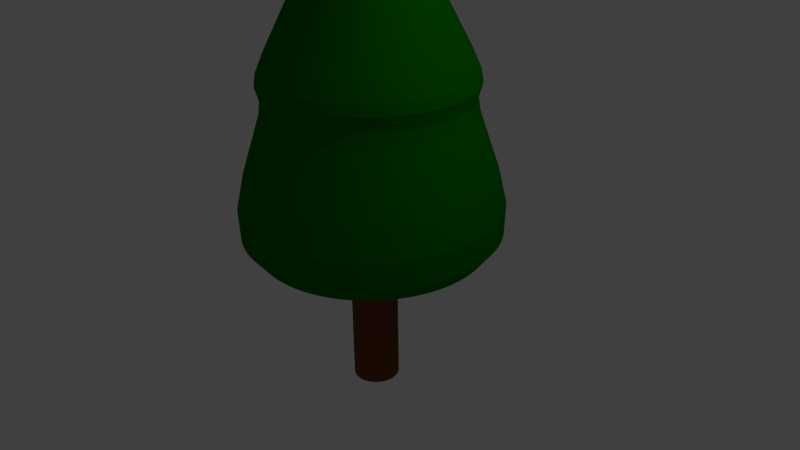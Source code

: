 # Source: tree.blend  (saved by Blender 2.76.0; exported with 4.5.12 LTS)
import bpy
from mathutils import Matrix  # noqa: F401  (used for matrix-valued properties, if any)

bpy.ops.wm.read_factory_settings(use_empty=True)
scene = bpy.context.scene
scene.name = 'Scene'

# ---- collections
col_collection_1 = bpy.data.collections.new('Collection 1'); scene.collection.children.link(col_collection_1)

# ---- materials (node trees are filled in below, after node groups)
mat_treemat = bpy.data.materials.new('treeMat')
mat_treemat.alpha_threshold = 0.0
mat_treemat.use_transparent_shadow = False
mat_treemat.diffuse_color = (0.00392, 0.1845, 0.0, 1.0)
mat_treemat.roughness = 0.5
mat_treemat.specular_intensity = 0.0
mat_trunckmat = bpy.data.materials.new('trunckMat')
mat_trunckmat.alpha_threshold = 0.0
mat_trunckmat.use_transparent_shadow = False
mat_trunckmat.diffuse_color = (0.2019, 0.05465, 0.02158, 1.0)
mat_trunckmat.roughness = 0.5
mat_trunckmat.specular_intensity = 0.0

# ---- material node trees

# ---- world
world_world = bpy.data.worlds.new('World'); scene.world = world_world
world_world.color = (0.05088, 0.05088, 0.05088)
world_world.use_sun_shadow = False
world_world.sun_shadow_jitter_overblur = 0.0
world_world.cycles.sampling_method = 'MANUAL'
world_world.cycles.sample_map_resolution = 256

# ---- cameras
cam_camera = bpy.data.cameras.new('Camera')
cam_camera.clip_end = 100.0
cam_camera.lens = 35.0
cam_camera.sensor_width = 32.0
cam_camera.sensor_height = 18.0
cam_camera.ortho_scale = 7.314
cam_camera.dof.focus_distance = 0.0
cam_camera.dof.aperture_fstop = 128.0

# ---- lights
light_lamp = bpy.data.lights.new('Lamp', 'POINT')
light_lamp.transmission_factor = 0.0
light_lamp.cutoff_distance = 30.0
light_lamp.energy = 100.0
light_lamp.shadow_buffer_clip_start = 1.001
light_lamp.shadow_soft_size = 0.1
light_lamp.shadow_maximum_resolution = 0.006
light_lamp.use_absolute_resolution = True
light_lamp.cycles.use_multiple_importance_sampling = False

# ---- meshes
me_cone = bpy.data.meshes.new('Cone')
me_cone.from_pydata([(0.0, 1.0, 3.751), (0.1951, 0.9808, 3.751), (0.3827, 0.9239, 3.751), (0.5556, 0.8315, 3.751), (0.7071, 0.7071, 3.751), (0.8315, 0.5556, 3.751), (0.9239, 0.3827, 3.751), (0.9808, 0.1951, 3.751), (1.0, 7.55e-08, 3.751), (0.0, 0.0, 5.751), (0.9808, -0.1951, 3.751), (0.9239, -0.3827, 3.751), (0.8315, -0.5556, 3.751), (0.7071, -0.7071, 3.751), (0.5556, -0.8315, 3.751), (0.3827, -0.9239, 3.751), (0.1951, -0.9808, 3.751), (-3.258e-07, -1.0, 3.751), (-0.1951, -0.9808, 3.751), (-0.3827, -0.9239, 3.751), (-0.5556, -0.8315, 3.751), (-0.7071, -0.7071, 3.751), (-0.8315, -0.5556, 3.751), (-0.9239, -0.3827, 3.751), (-0.9808, -0.1951, 3.751), (-1.0, 9.656e-07, 3.751), (-0.9808, 0.1951, 3.751), (-0.9239, 0.3827, 3.751), (-0.8315, 0.5556, 3.751), (-0.7071, 0.7071, 3.751), (-0.5556, 0.8315, 3.751), (-0.3827, 0.9239, 3.751), (-0.1951, 0.9808, 3.751), (3.986e-08, 0.5468, 3.818), (0.1067, 0.5363, 3.818), (0.2093, 0.5052, 3.818), (0.3038, 0.4547, 3.818), (0.3866, 0.3866, 3.818), (0.4547, 0.3038, 3.818), (0.5052, 0.2093, 3.818), (0.5363, 0.1067, 3.818), (0.5468, 1.76e-07, 3.818), (0.5363, -0.1067, 3.818), (0.5052, -0.2093, 3.818), (0.4547, -0.3038, 3.818), (0.3866, -0.3866, 3.818), (0.3038, -0.4547, 3.818), (0.2093, -0.5052, 3.818), (0.1067, -0.5363, 3.818), (-1.383e-07, -0.5468, 3.818), (-0.1067, -0.5363, 3.818), (-0.2093, -0.5052, 3.818), (-0.3038, -0.4547, 3.818), (-0.3866, -0.3866, 3.818), (-0.4547, -0.3038, 3.818), (-0.5052, -0.2093, 3.818), (-0.5363, -0.1067, 3.818), (-0.5468, 6.627e-07, 3.818), (-0.5363, 0.1067, 3.818), (-0.5052, 0.2093, 3.818), (-0.4547, 0.3038, 3.818), (-0.3866, 0.3867, 3.818), (-0.3038, 0.4547, 3.818), (-0.2093, 0.5052, 3.818), (-0.1067, 0.5363, 3.818), (-5.9e-07, 1.581, 2.125), (0.3085, 1.551, 2.125), (0.6052, 1.461, 2.125), (0.8786, 1.315, 2.125), (1.118, 1.118, 2.125), (1.315, 0.8786, 2.125), (1.461, 0.6052, 2.125), (1.551, 0.3085, 2.125), (1.581, -5.791e-08, 2.125), (1.551, -0.3085, 2.125), (1.461, -0.6052, 2.125), (1.315, -0.8786, 2.125), (1.118, -1.118, 2.125), (0.8786, -1.315, 2.125), (0.6052, -1.461, 2.125), (0.3085, -1.551, 2.125), (-1.105e-06, -1.581, 2.125), (-0.3085, -1.551, 2.125), (-0.6052, -1.461, 2.125), (-0.8786, -1.315, 2.125), (-1.118, -1.118, 2.125), (-1.315, -0.8786, 2.125), (-1.461, -0.6052, 2.125), (-1.551, -0.3085, 2.125), (-1.581, 1.35e-06, 2.125), (-1.551, 0.3085, 2.125), (-1.461, 0.6052, 2.125), (-1.315, 0.8786, 2.125), (-1.118, 1.118, 2.125), (-0.8786, 1.315, 2.125), (-0.6052, 1.461, 2.125), (-0.3085, 1.551, 2.125), (-5.44e-07, 1.05, 2.372), (0.2049, 1.03, 2.372), (0.4019, 0.9703, 2.372), (0.5835, 0.8732, 2.372), (0.7426, 0.7426, 2.372), (0.8732, 0.5835, 2.372), (0.9703, 0.4019, 2.372), (1.03, 0.2049, 2.372), (1.05, 4.879e-08, 2.372), (1.03, -0.2049, 2.372), (0.9703, -0.4019, 2.372), (0.8732, -0.5835, 2.372), (0.7426, -0.7426, 2.372), (0.5835, -0.8732, 2.372), (0.4019, -0.9703, 2.372), (0.2049, -1.03, 2.372), (-8.862e-07, -1.05, 2.372), (-0.2049, -1.03, 2.372), (-0.4019, -0.9703, 2.372), (-0.5835, -0.8732, 2.372), (-0.7426, -0.7426, 2.372), (-0.8732, -0.5835, 2.372), (-0.9703, -0.4019, 2.372), (-1.03, -0.2049, 2.372), (-1.05, 9.836e-07, 2.372), (-1.03, 0.2049, 2.372), (-0.9703, 0.4019, 2.372), (-0.8732, 0.5835, 2.372), (-0.7426, 0.7426, 2.372), (-0.5835, 0.8732, 2.372), (-0.4019, 0.9703, 2.372), (-0.2049, 1.03, 2.372), (-5.085e-07, 2.15, 0.03018), (0.4194, 2.108, 0.03018), (0.8226, 1.986, 0.03018), (1.194, 1.787, 0.03018), (1.52, 1.52, 0.03018), (1.787, 1.194, 0.03018), (1.986, 0.8226, 0.03018), (2.108, 0.4194, 0.03018), (2.15, -1.861e-07, 0.03018), (2.108, -0.4194, 0.03018), (1.986, -0.8226, 0.03018), (1.787, -1.194, 0.03018), (1.52, -1.52, 0.03018), (1.194, -1.787, 0.03018), (0.8226, -1.986, 0.03018), (0.4194, -2.108, 0.03018), (-1.209e-06, -2.15, 0.03018), (-0.4194, -2.108, 0.03018), (-0.8226, -1.986, 0.03018), (-1.194, -1.787, 0.03018), (-1.52, -1.52, 0.03018), (-1.787, -1.194, 0.03018), (-1.986, -0.8226, 0.03018), (-2.108, -0.4194, 0.03018), (-2.15, 1.727e-06, 0.03018), (-2.108, 0.4194, 0.03018), (-1.986, 0.8226, 0.03018), (-1.787, 1.194, 0.03018), (-1.52, 1.52, 0.03018), (-1.194, 1.787, 0.03018), (-0.8226, 1.986, 0.03018), (-0.4194, 2.108, 0.03018), (-3.582e-07, 0.3038, 0.03018), (0.05926, 0.2979, 0.03018), (0.1162, 0.2806, 0.03018), (0.1688, 0.2526, 0.03018), (0.2148, 0.2148, 0.03018), (0.2526, 0.1688, 0.03018), (0.2806, 0.1162, 0.03018), (0.2979, 0.05926, 0.03018), (0.3038, 2.104e-07, 0.03018), (0.2979, -0.05926, 0.03018), (0.2806, -0.1162, 0.03018), (0.2526, -0.1688, 0.03018), (0.2148, -0.2148, 0.03018), (0.1688, -0.2526, 0.03018), (0.1162, -0.2806, 0.03018), (0.05926, -0.2979, 0.03018), (-4.571e-07, -0.3038, 0.03018), (-0.05926, -0.2979, 0.03018), (-0.1162, -0.2806, 0.03018), (-0.1688, -0.2526, 0.03018), (-0.2148, -0.2148, 0.03018), (-0.2526, -0.1688, 0.03018), (-0.2806, -0.1162, 0.03018), (-0.2979, -0.05926, 0.03018), (-0.3038, 4.808e-07, 0.03018), (-0.2979, 0.05926, 0.03018), (-0.2806, 0.1162, 0.03018), (-0.2526, 0.1688, 0.03018), (-0.2148, 0.2148, 0.03018), (-0.1688, 0.2526, 0.03018), (-0.1162, 0.2806, 0.03018), (-0.05926, 0.2979, 0.03018), (-3.582e-07, 0.3038, -1.796), (0.05926, 0.2979, -1.796), (0.1162, 0.2806, -1.796), (0.1688, 0.2526, -1.796), (0.2148, 0.2148, -1.796), (0.2526, 0.1688, -1.796), (0.2806, 0.1162, -1.796), (0.2979, 0.05926, -1.796), (0.3038, 2.104e-07, -1.796), (0.2979, -0.05926, -1.796), (0.2806, -0.1162, -1.796), (0.2526, -0.1688, -1.796), (0.2148, -0.2148, -1.796), (0.1688, -0.2526, -1.796), (0.1162, -0.2806, -1.796), (0.05926, -0.2979, -1.796), (-4.571e-07, -0.3038, -1.796), (-0.05926, -0.2979, -1.796), (-0.1162, -0.2806, -1.796), (-0.1688, -0.2526, -1.796), (-0.2148, -0.2148, -1.796), (-0.2526, -0.1688, -1.796), (-0.2806, -0.1162, -1.796), (-0.2979, -0.05926, -1.796), (-0.3038, 4.808e-07, -1.796), (-0.2979, 0.05926, -1.796), (-0.2806, 0.1162, -1.796), (-0.2526, 0.1688, -1.796), (-0.2148, 0.2148, -1.796), (-0.1688, 0.2526, -1.796), (-0.1162, 0.2806, -1.796), (-0.05926, 0.2979, -1.796)], [], [(31, 9, 32), (0, 9, 1), (30, 9, 31), (29, 9, 30), (28, 9, 29), (27, 9, 28), (26, 9, 27), (25, 9, 26), (24, 9, 25), (23, 9, 24), (22, 9, 23), (21, 9, 22), (20, 9, 21), (19, 9, 20), (18, 9, 19), (17, 9, 18), (16, 9, 17), (15, 9, 16), (14, 9, 15), (13, 9, 14), (12, 9, 13), (11, 9, 12), (10, 9, 11), (8, 9, 10), (7, 9, 8), (6, 9, 7), (5, 9, 6), (4, 9, 5), (3, 9, 4), (2, 9, 3), (32, 9, 0), (1, 9, 2), (3, 4, 37, 36), (58, 59, 91, 90), (25, 26, 58, 57), (13, 14, 46, 45), (22, 23, 55, 54), (10, 11, 43, 42), (5, 6, 39, 38), (32, 0, 33, 64), (27, 28, 60, 59), (15, 16, 48, 47), (24, 25, 57, 56), (12, 13, 45, 44), (7, 8, 41, 40), (0, 1, 34, 33), (29, 30, 62, 61), (17, 18, 50, 49), (26, 27, 59, 58), (14, 15, 47, 46), (31, 32, 64, 63), (19, 20, 52, 51), (28, 29, 61, 60), (16, 17, 49, 48), (2, 3, 36, 35), (30, 31, 63, 62), (21, 22, 54, 53), (18, 19, 51, 50), (4, 5, 38, 37), (8, 10, 42, 41), (1, 2, 35, 34), (23, 24, 56, 55), (11, 12, 44, 43), (20, 21, 53, 52), (6, 7, 40, 39), (92, 93, 125, 124), (61, 62, 94, 93), (34, 35, 67, 66), (52, 53, 85, 84), (43, 44, 76, 75), (37, 38, 70, 69), (62, 63, 95, 94), (56, 57, 89, 88), (47, 48, 80, 79), (38, 39, 71, 70), (41, 42, 74, 73), (51, 52, 84, 83), (42, 43, 75, 74), (60, 61, 93, 92), (45, 46, 78, 77), (36, 37, 69, 68), (64, 33, 65, 96), (46, 47, 79, 78), (55, 56, 88, 87), (40, 41, 73, 72), (49, 50, 82, 81), (59, 60, 92, 91), (50, 51, 83, 82), (35, 36, 68, 67), (53, 54, 86, 85), (44, 45, 77, 76), (63, 64, 96, 95), (54, 55, 87, 86), (39, 40, 72, 71), (57, 58, 90, 89), (48, 49, 81, 80), (33, 34, 66, 65), (123, 124, 156, 155), (83, 84, 116, 115), (74, 75, 107, 106), (77, 78, 110, 109), (68, 69, 101, 100), (96, 65, 97, 128), (87, 88, 120, 119), (78, 79, 111, 110), (81, 82, 114, 113), (72, 73, 105, 104), (82, 83, 115, 114), (91, 92, 124, 123), (76, 77, 109, 108), (67, 68, 100, 99), (85, 86, 118, 117), (95, 96, 128, 127), (86, 87, 119, 118), (71, 72, 104, 103), (89, 90, 122, 121), (80, 81, 113, 112), (65, 66, 98, 97), (90, 91, 123, 122), (93, 94, 126, 125), (66, 67, 99, 98), (84, 85, 117, 116), (75, 76, 108, 107), (69, 70, 102, 101), (94, 95, 127, 126), (70, 71, 103, 102), (88, 89, 121, 120), (79, 80, 112, 111), (73, 74, 106, 105), (158, 159, 191, 190), (114, 115, 147, 146), (117, 118, 150, 149), (108, 109, 141, 140), (99, 100, 132, 131), (127, 128, 160, 159), (118, 119, 151, 150), (112, 113, 145, 144), (103, 104, 136, 135), (121, 122, 154, 153), (97, 98, 130, 129), (122, 123, 155, 154), (125, 126, 158, 157), (107, 108, 140, 139), (98, 99, 131, 130), (116, 117, 149, 148), (101, 102, 134, 133), (126, 127, 159, 158), (102, 103, 135, 134), (120, 121, 153, 152), (111, 112, 144, 143), (105, 106, 138, 137), (106, 107, 139, 138), (124, 125, 157, 156), (115, 116, 148, 147), (100, 101, 133, 132), (109, 110, 142, 141), (128, 97, 129, 160), (119, 120, 152, 151), (110, 111, 143, 142), (113, 114, 146, 145), (104, 105, 137, 136), (184, 185, 217, 216), (149, 150, 182, 181), (140, 141, 173, 172), (143, 144, 176, 175), (134, 135, 167, 166), (153, 154, 186, 185), (144, 145, 177, 176), (147, 148, 180, 179), (138, 139, 171, 170), (129, 130, 162, 161), (157, 158, 190, 189), (148, 149, 181, 180), (142, 143, 175, 174), (133, 134, 166, 165), (151, 152, 184, 183), (152, 153, 185, 184), (137, 138, 170, 169), (155, 156, 188, 187), (146, 147, 179, 178), (131, 132, 164, 163), (156, 157, 189, 188), (159, 160, 192, 191), (132, 133, 165, 164), (150, 151, 183, 182), (141, 142, 174, 173), (135, 136, 168, 167), (160, 129, 161, 192), (154, 155, 187, 186), (145, 146, 178, 177), (136, 137, 169, 168), (130, 131, 163, 162), (139, 140, 172, 171), (193, 194, 195, 196, 197, 198, 199, 200, 201, 202, 203, 204, 205, 206, 207, 208, 209, 210, 211, 212, 213, 214, 215, 216, 217, 218, 219, 220, 221, 222, 223, 224), (178, 179, 211, 210), (169, 170, 202, 201), (187, 188, 220, 219), (163, 164, 196, 195), (188, 189, 221, 220), (191, 192, 224, 223), (173, 174, 206, 205), (164, 165, 197, 196), (182, 183, 215, 214), (167, 168, 200, 199), (192, 161, 193, 224), (168, 169, 201, 200), (186, 187, 219, 218), (177, 178, 210, 209), (162, 163, 195, 194), (171, 172, 204, 203), (190, 191, 223, 222), (181, 182, 214, 213), (172, 173, 205, 204), (175, 176, 208, 207), (166, 167, 199, 198), (185, 186, 218, 217), (176, 177, 209, 208), (161, 162, 194, 193), (179, 180, 212, 211), (170, 171, 203, 202), (189, 190, 222, 221), (180, 181, 213, 212), (174, 175, 207, 206), (165, 166, 198, 197), (183, 184, 216, 215)])
me_cone.polygons.foreach_set('material_index', [0, 0, 0, 0, 0, 0, 0, 0, 0, 0, 0, 0, 0, 0, 0, 0, 0, 0, 0, 0, 0, 0, 0, 0, 0, 0, 0, 0, 0, 0, 0, 0, 0, 0, 0, 0, 0, 0, 0, 0, 0, 0, 0, 0, 0, 0, 0, 0, 0, 0, 0, 0, 0, 0, 0, 0, 0, 0, 0, 0, 0, 0, 0, 0, 0, 0, 0, 0, 0, 0, 0, 0, 0, 0, 0, 0, 0, 0, 0, 0, 0, 0, 0, 0, 0, 0, 0, 0, 0, 0, 0, 0, 0, 0, 0, 0, 0, 0, 0, 0, 0, 0, 0, 0, 0, 0, 0, 0, 0, 0, 0, 0, 0, 0, 0, 0, 0, 0, 0, 0, 0, 0, 0, 0, 0, 0, 0, 0, 0, 0, 0, 0, 0, 0, 0, 0, 0, 0, 0, 0, 0, 0, 0, 0, 0, 0, 0, 0, 0, 0, 0, 0, 0, 0, 0, 0, 0, 0, 0, 0, 0, 1, 0, 0, 0, 0, 0, 0, 0, 0, 0, 0, 0, 0, 0, 0, 0, 0, 0, 0, 0, 0, 0, 0, 0, 0, 0, 0, 0, 0, 0, 0, 0, 1, 1, 1, 1, 1, 1, 1, 1, 1, 1, 1, 1, 1, 1, 1, 1, 1, 1, 1, 1, 1, 1, 1, 1, 1, 1, 1, 1, 1, 1, 1, 1])
_k = {(0, 1): 0.18824, (1, 2): 0.18824, (2, 3): 0.18824, (3, 4): 0.18824, (4, 5): 0.18824, (5, 6): 0.18824, (6, 7): 0.18824, (7, 8): 0.18824, (8, 10): 0.18824, (10, 11): 0.18824, (11, 12): 0.18824, (12, 13): 0.18824, (13, 14): 0.18824, (14, 15): 0.18824, (15, 16): 0.18824, (16, 17): 0.18824, (17, 18): 0.18824, (18, 19): 0.18824, (19, 20): 0.18824, (20, 21): 0.18824, (21, 22): 0.18824, (22, 23): 0.18824, (23, 24): 0.18824, (24, 25): 0.18824, (25, 26): 0.18824, (26, 27): 0.18824, (27, 28): 0.18824, (28, 29): 0.18824, (29, 30): 0.18824, (30, 31): 0.18824, (31, 32): 0.18824, (0, 32): 0.18824, (65, 66): 0.00392, (66, 67): 0.00392, (67, 68): 0.00392, (68, 69): 0.00392, (69, 70): 0.00392, (70, 71): 0.00392, (71, 72): 0.00392, (72, 73): 0.00392, (73, 74): 0.00392, (74, 75): 0.00392, (75, 76): 0.00392, (76, 77): 0.00392, (77, 78): 0.00392, (78, 79): 0.00392, (79, 80): 0.00392, (80, 81): 0.00392, (81, 82): 0.00392, (82, 83): 0.00392, (83, 84): 0.00392, (84, 85): 0.00392, (85, 86): 0.00392, (86, 87): 0.00392, (87, 88): 0.00392, (88, 89): 0.00392, (89, 90): 0.00392, (90, 91): 0.00392, (91, 92): 0.00392, (92, 93): 0.00392, (93, 94): 0.00392, (94, 95): 0.00392, (95, 96): 0.00392, (65, 96): 0.00392, (161, 162): 1.0, (162, 163): 1.0, (163, 164): 1.0, (164, 165): 1.0, (165, 166): 1.0, (166, 167): 1.0, (167, 168): 1.0, (168, 169): 1.0, (169, 170): 1.0, (170, 171): 1.0, (171, 172): 1.0, (172, 173): 1.0, (173, 174): 1.0, (174, 175): 1.0, (175, 176): 1.0, (176, 177): 1.0, (177, 178): 1.0, (178, 179): 1.0, (179, 180): 1.0, (180, 181): 1.0, (181, 182): 1.0, (182, 183): 1.0, (183, 184): 1.0, (184, 185): 1.0, (185, 186): 1.0, (186, 187): 1.0, (187, 188): 1.0, (188, 189): 1.0, (189, 190): 1.0, (190, 191): 1.0, (191, 192): 1.0, (161, 192): 1.0, (193, 194): 1.0, (194, 195): 1.0, (195, 196): 1.0, (196, 197): 1.0, (197, 198): 1.0, (198, 199): 1.0, (199, 200): 1.0, (200, 201): 1.0, (201, 202): 1.0, (202, 203): 1.0, (203, 204): 1.0, (204, 205): 1.0, (205, 206): 1.0, (206, 207): 1.0, (207, 208): 1.0, (208, 209): 1.0, (209, 210): 1.0, (210, 211): 1.0, (211, 212): 1.0, (212, 213): 1.0, (213, 214): 1.0, (214, 215): 1.0, (215, 216): 1.0, (216, 217): 1.0, (217, 218): 1.0, (218, 219): 1.0, (219, 220): 1.0, (220, 221): 1.0, (221, 222): 1.0, (222, 223): 1.0, (223, 224): 1.0, (193, 224): 1.0}
me_cone.attributes.new('crease_edge', 'FLOAT', 'EDGE').data.foreach_set('value', [_k.get((min(e.vertices), max(e.vertices)), 0.0) for e in me_cone.edges])
me_cone.materials.append(mat_treemat)
me_cone.materials.append(mat_trunckmat)
me_cone.use_remesh_preserve_volume = False
me_cone.use_remesh_preserve_attributes = False
me_cone.use_mirror_vertex_groups = False
me_cone.update()

# ---- objects
ob_cone = bpy.data.objects.new('Cone', me_cone)
ob_lamp = bpy.data.objects.new('Lamp', light_lamp)
ob_camera = bpy.data.objects.new('Camera', cam_camera)

# ---- transforms, parenting, visibility, modifiers, constraints
ob_cone.location = (0.0, 0.0, 0.0)
ob_cone.lineart.crease_threshold = 0.0
_m = ob_cone.modifiers.new('Subsurf', 'SUBSURF')
_m.uv_smooth = 'PRESERVE_CORNERS'
_m.quality = 2
_m.show_only_control_edges = False
ob_lamp.location = (4.076, 1.005, 5.904)
ob_lamp.rotation_euler = (0.6503, 0.05522, 1.866)
ob_lamp.lock_rotations_4d = False
ob_lamp.empty_display_type = 'ARROWS'
ob_lamp.color = (0.0, 0.0, 0.0, 0.0)
ob_lamp.lineart.crease_threshold = 0.0
ob_camera.location = (7.481, -6.508, 5.344)
ob_camera.rotation_euler = (1.109, 0.01082, 0.8149)
ob_camera.lock_rotations_4d = False
ob_camera.empty_display_type = 'ARROWS'
ob_camera.color = (0.0, 0.0, 0.0, 0.0)
ob_camera.display_type = 'WIRE'
ob_camera.lineart.crease_threshold = 0.0

# ---- collection membership
col_collection_1.objects.link(ob_cone)
col_collection_1.objects.link(ob_lamp)
col_collection_1.objects.link(ob_camera)

# ---- scene / render settings (as saved in the file)
scene.camera = ob_camera
scene.frame_start = 1; scene.frame_end = 250; scene.frame_set(2)
scene.render.engine = 'BLENDER_EEVEE_NEXT'
scene.render.resolution_percentage = 50
scene.render.dither_intensity = 0.0
scene.cycles.use_denoising = False
scene.cycles.samples = 10
scene.cycles.sampling_pattern = 'TABULATED_SOBOL'
scene.cycles.light_sampling_threshold = 0.0
scene.cycles.use_adaptive_sampling = False
scene.cycles.use_light_tree = False
scene.cycles.blur_glossy = 0.0
scene.cycles.pixel_filter_type = 'GAUSSIAN'
scene.cycles.sample_clamp_indirect = 0.0
scene.view_settings.view_transform = 'Standard'
bpy.context.view_layer.update()
